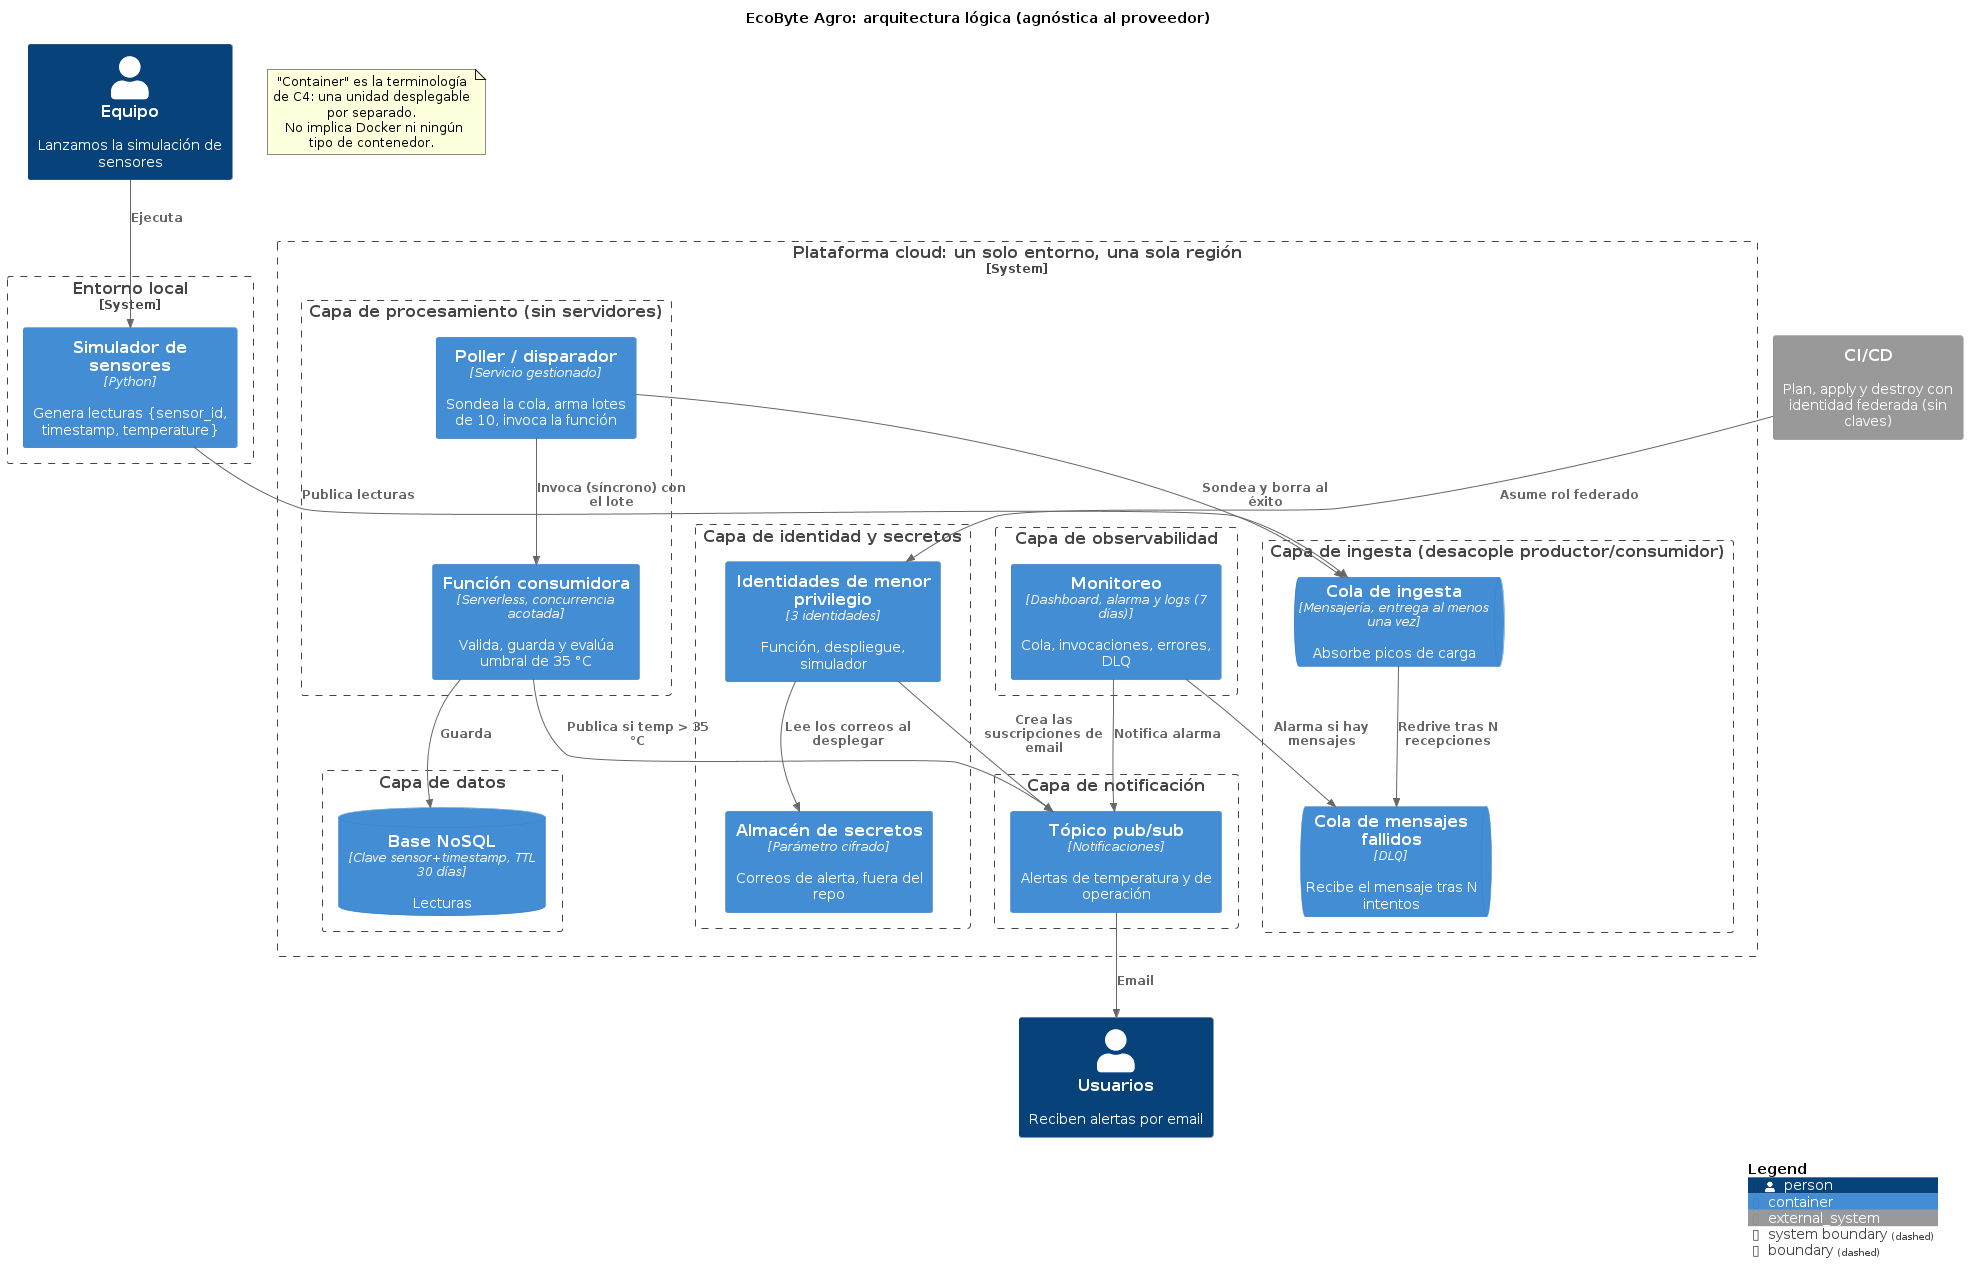

The diagram above was rendered by PlantUML. Its source (embedded in the PNG):
@startuml arquitectura-agnostica
!include <C4/C4_Container>
LAYOUT_TOP_DOWN()
title EcoByte Agro: arquitectura lógica (agnóstica al proveedor)

Person(op, "Equipo", "Lanzamos la simulación de sensores")
Person(dest, "Usuarios", "Reciben alertas por email")
System_Ext(ci, "CI/CD", "Plan, apply y destroy con identidad federada (sin claves)")

System_Boundary(local, "Entorno local") {
  Container(sim, "Simulador de sensores", "Python", "Genera lecturas {sensor_id, timestamp, temperature}")
}

System_Boundary(cloud, "Plataforma cloud: un solo entorno, una sola región") {

  Boundary(ing, "Capa de ingesta (desacople productor/consumidor)") {
    ContainerQueue(q, "Cola de ingesta", "Mensajería, entrega al menos una vez", "Absorbe picos de carga")
    ContainerQueue(dlq, "Cola de mensajes fallidos", "DLQ", "Recibe el mensaje tras N intentos")
  }

  Boundary(proc, "Capa de procesamiento (sin servidores)") {
    Container(poller, "Poller / disparador", "Servicio gestionado", "Sondea la cola, arma lotes de 10, invoca la función")
    Container(fn, "Función consumidora", "Serverless, concurrencia acotada", "Valida, guarda y evalúa umbral de 35 °C")
  }

  Boundary(data, "Capa de datos") {
    ContainerDb(db, "Base NoSQL", "Clave sensor+timestamp, TTL 30 días", "Lecturas")
  }

  Boundary(notif, "Capa de notificación") {
    Container(topic, "Tópico pub/sub", "Notificaciones", "Alertas de temperatura y de operación")
  }

  Boundary(obs, "Capa de observabilidad") {
    Container(mon, "Monitoreo", "Dashboard, alarma y logs (7 días)", "Cola, invocaciones, errores, DLQ")
  }

  Boundary(sec, "Capa de identidad y secretos") {
    Container(iam, "Identidades de menor privilegio", "3 identidades", "Función, despliegue, simulador")
    Container(secrets, "Almacén de secretos", "Parámetro cifrado", "Correos de alerta, fuera del repo")
  }
}

Rel(op, sim, "Ejecuta")
Rel(sim, q, "Publica lecturas")
Rel(poller, q, "Sondea y borra al éxito")
Rel(poller, fn, "Invoca (síncrono) con el lote")
Rel(fn, db, "Guarda")
Rel(fn, topic, "Publica si temp > 35 °C")
Rel(topic, dest, "Email")
Rel(q, dlq, "Redrive tras N recepciones")
Rel(mon, dlq, "Alarma si hay mensajes")
Rel(mon, topic, "Notifica alarma")
Rel(ci, iam, "Asume rol federado")
Rel(iam, secrets, "Lee los correos al desplegar")
Rel(iam, topic, "Crea las suscripciones de email")

 SHOW_LEGEND()
  note as N
    "Container" es la terminología de C4: una unidad desplegable por separado.
     No implica Docker ni ningún tipo de contenedor.
  end note

@enduml